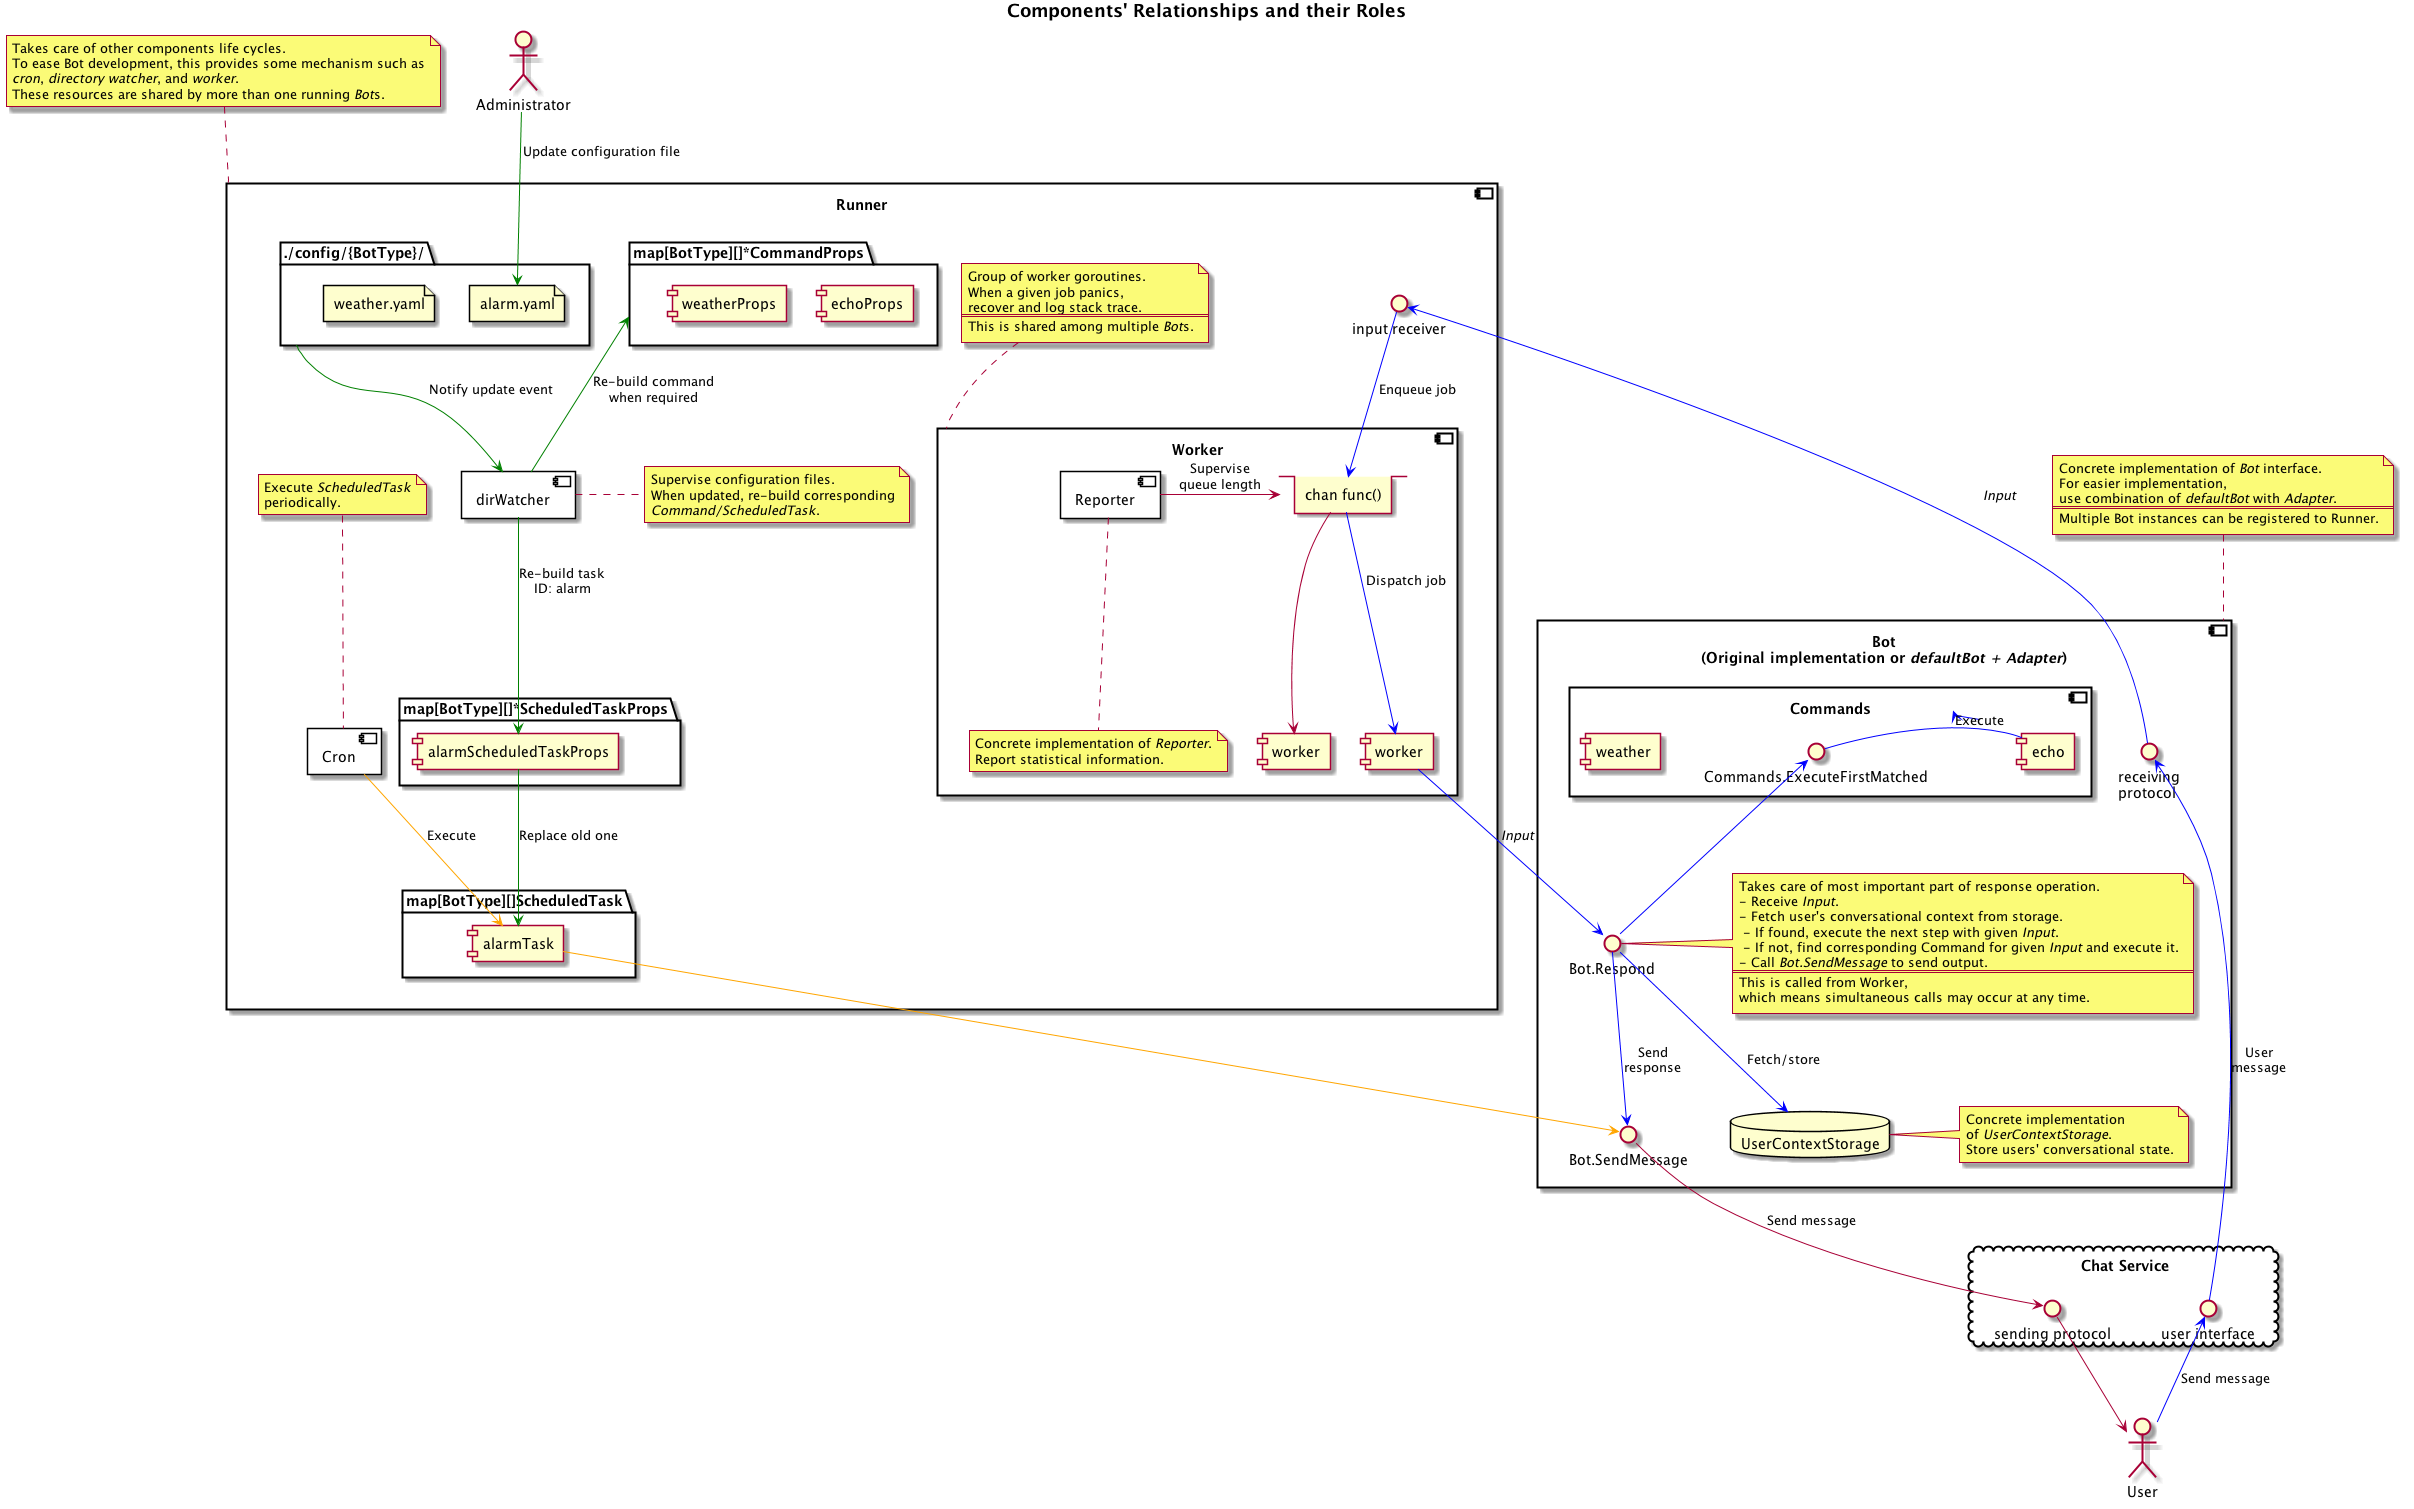

The diagram above was rendered by PlantUML. Its source (embedded in the PNG):
@startuml

title **Components' Relationships and their Roles**

' components

actor User as user

cloud "Chat Service" as chatService {
    interface "user interface" as userInterface
    interface "sending protocol" as botSendingProtocol
}

component "Bot\n(Original implementation or //defaultBot + Adapter//)" as bot {
    database "UserContextStorage" as botStorage
    note right of botStorage
    Concrete implementation
    of //UserContextStorage//.
    Store users' conversational state.
    end note

    component "Commands" as botCommands {
        interface "Commands.ExecuteFirstMatched" as executeFirstMatched
        component "echo" as echo
        component "weather" as weather
    }

    interface "Bot.Respond" as botRespond
    note right of botRespond
    Takes care of most important part of response operation.
    - Receive //Input//.
    - Fetch user's conversational context from storage.
     - If found, execute the next step with given //Input//.
     - If not, find corresponding Command for given //Input// and execute it.
    - Call //Bot.SendMessage// to send output.
    ===
    This is called from Worker,
    which means simultaneous calls may occur at any time.
    end note
    interface "Bot.SendMessage" as botSendMessage
    interface "receiving\nprotocol" as receivingProtocol
}
note top of bot
Concrete implementation of //Bot// interface.
For easier implementation,
use combination of //defaultBot// with //Adapter//.
===
Multiple Bot instances can be registered to Runner.
end note

component "Runner" as runner {

    interface "input receiver" as inputReceiver

    component "Worker" as worker {
        queue "chan func()" as workerJobCh

        [worker] as worker1
        [worker] as worker2
        component "Reporter" as workerReporter {
        }
        note bottom of workerReporter
        Concrete implementation of //Reporter//.
        Report statistical information.
        end note
    }
    note top of worker
    Group of worker goroutines.
    When a given job panics,
    recover and log stack trace.
    ===
    This is shared among multiple //Bot//s.
    end note

    component "dirWatcher" as dirWatcher {
    }
    note right of dirWatcher
    Supervise configuration files.
    When updated, re-build corresponding
    //Command/////ScheduledTask//.
    end note

    component "Cron" as cron {
    }
    note top of cron
    Execute //ScheduledTask//
    periodically.
    end note

    package "map[BotType][]ScheduledTask" {
        [alarmTask] as alarm
    }

    package "map[BotType][]*ScheduledTaskProps" {
        [alarmScheduledTaskProps] as alarmTaskProps
    }

    package "map[BotType][]*CommandProps" as commandProps {
        [echoProps] as echoProps
        [weatherProps] as weatherProps
    }

    folder "./config/{BotType}/" as configDir {
        file alarm.yaml
        file weather.yaml
    }
}
note top of runner
Takes care of other components life cycles.
To ease Bot development, this provides some mechanism such as
//cron//, //directory watcher//, and //worker//.
These resources are shared by more than one running //Bot//s.
end note

actor Administrator as admin

' interaction

user -[#blue]up-> userInterface : Send message
userInterface -[#blue]up-> receivingProtocol : User\nmessage
receivingProtocol -[#blue]> inputReceiver : //Input//
inputReceiver -[#blue]> workerJobCh : Enqueue job
workerJobCh -[#blue]down-> worker1 : Dispatch job
workerJobCh -down-> worker2

worker1 -[#blue]> botRespond : //Input//
botRespond -[#blue]up-> executeFirstMatched
executeFirstMatched -[#blue]right-> echo : Execute
botRespond -[#blue]down-> botSendMessage : Send\nresponse
botSendMessage -down-> botSendingProtocol : Send message
botSendingProtocol -down-> user
botRespond -[#blue]down-> botStorage : Fetch/store

workerReporter -> workerJobCh : Supervise\nqueue length

cron -[#orange]> alarm : Execute
alarm -[#orange]> botSendMessage

admin -[#green]down-> alarm.yaml : Update configuration file
configDir -[#green]down-> dirWatcher : Notify update event
dirWatcher -[#green]> alarmTaskProps : Re-build task\nID: alarm
dirWatcher -[#green]up-> commandProps : Re-build command\nwhen required
alarmTaskProps -[#green]down-> alarm : Replace old one
'weatherProps -> weather : Replace\non re-build

@enduml